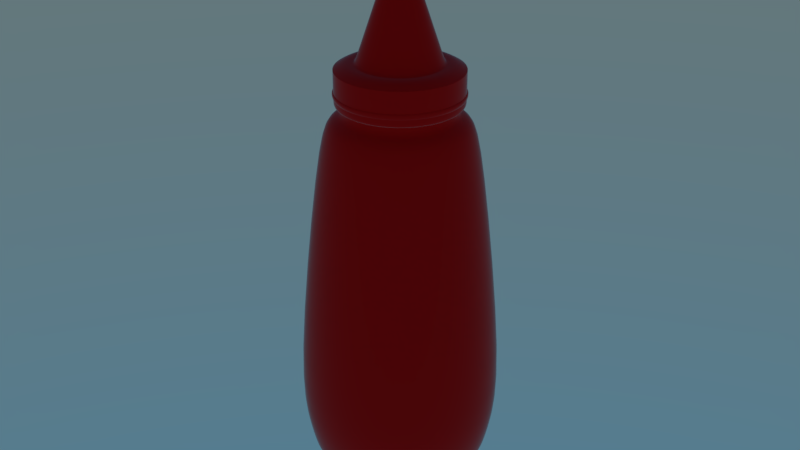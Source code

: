 # Source: ketchup.blend  (saved by Blender 2.92.15; exported with 4.5.12 LTS)
import bpy
from mathutils import Matrix  # noqa: F401  (used for matrix-valued properties, if any)

bpy.ops.wm.read_factory_settings(use_empty=True)
scene = bpy.context.scene
scene.name = 'Scene'

# ---- collections
col_collection_1 = bpy.data.collections.new('Collection 1'); scene.collection.children.link(col_collection_1)

# ---- materials (node trees are filled in below, after node groups)
mat_ketchup_bottle = bpy.data.materials.new('Ketchup Bottle')
mat_ketchup_bottle.alpha_threshold = 0.0
mat_ketchup_bottle.roughness = 0.5

# ---- node groups
ng_simple_dielectric = bpy.data.node_groups.new('Simple Dielectric', 'ShaderNodeTree')
_s = ng_simple_dielectric.interface.new_socket(name='Shader', in_out='OUTPUT', socket_type='NodeSocketShader')
_s = ng_simple_dielectric.interface.new_socket(name='Color', in_out='INPUT', socket_type='NodeSocketColor')
_s.default_value = (0.8, 0.8, 0.8, 1.0)
_s = ng_simple_dielectric.interface.new_socket(name='Roughness', in_out='INPUT', socket_type='NodeSocketFloat')
_s.subtype = 'FACTOR'
_s.default_value = 0.2
_s.min_value = 0.0
_s.max_value = 1.0
_s = ng_simple_dielectric.interface.new_socket(name='Fresnel', in_out='INPUT', socket_type='NodeSocketFloat')
_s.default_value = 1.45
_s.min_value = 1.0
_s.max_value = 5.0
_s = ng_simple_dielectric.interface.new_socket(name='Normal', in_out='INPUT', socket_type='NodeSocketVector')
_s.min_value = 0.0
_s.max_value = -1.0
_s.hide_value = True
_N = ng_simple_dielectric.nodes; _L = ng_simple_dielectric.links
n0 = _N.new('ShaderNodeBsdfAnisotropic'); n0.name = 'Glossy BSDF'; n0.location = (-141, 20)
n0.distribution = 'GGX'
n1 = _N.new('ShaderNodeMixShader'); n1.name = 'Mix Shader'; n1.location = (147, -65)
n2 = _N.new('NodeGroupOutput'); n2.name = 'Group Output'; n2.location = (347, 0)
n3 = _N.new('ShaderNodeBsdfDiffuse'); n3.name = 'Diffuse BSDF'; n3.location = (-135, -138)
n4 = _N.new('ShaderNodeFresnel'); n4.name = 'Fresnel'; n4.location = (-147, 138)
n5 = _N.new('NodeGroupInput'); n5.name = 'Group Input'; n5.location = (-464, 8)
n6 = _N.new('ShaderNodeMath'); n6.name = 'Math'; n6.location = (-302, 14)
n6.operation = 'POWER'
_L.new(n3.outputs[0], n1.inputs[1])
_L.new(n4.outputs[0], n1.inputs[0])
_L.new(n5.outputs[1], n3.inputs[1])
_L.new(n5.outputs[0], n3.inputs[0])
_L.new(n5.outputs[2], n4.inputs[0])
_L.new(n5.outputs[3], n3.inputs[2])
_L.new(n5.outputs[3], n4.inputs[1])
_L.new(n5.outputs[3], n0.inputs[4])
_L.new(n1.outputs[0], n2.inputs[0])
_L.new(n0.outputs[0], n1.inputs[2])
_L.new(n5.outputs[1], n6.inputs[0])
_L.new(n6.outputs[0], n0.inputs[1])
n2.is_active_output = True

# ---- material node trees
mat_ketchup_bottle.use_nodes = True; mat_ketchup_bottle.node_tree.nodes.clear()
_N = mat_ketchup_bottle.node_tree.nodes; _L = mat_ketchup_bottle.node_tree.links
n0 = _N.new('ShaderNodeGroup'); n0.name = 'Group'; n0.location = (-184, 446)
n0.node_tree = ng_simple_dielectric
n0.inputs[0].default_value = (0.8, 0.0, 0.0, 1.0)
n0.inputs[1].default_value = 0.6751
n0.inputs[2].default_value = 1.35
n0.inputs[3].default_value = (0.0, 0.0, 0.0)
n1 = _N.new('ShaderNodeOutputMaterial'); n1.name = 'Material Output'; n1.location = (211, 366)
_L.new(n0.outputs[0], n1.inputs[0])
n1.is_active_output = True

# ---- world
world_world = bpy.data.worlds.new('World'); scene.world = world_world
world_world.use_nodes = True; world_world.node_tree.nodes.clear()
_N = world_world.node_tree.nodes; _L = world_world.node_tree.links
n0 = _N.new('ShaderNodeOutputWorld'); n0.name = 'World Output'; n0.location = (300, 300)
n1 = _N.new('ShaderNodeBackground'); n1.name = 'Background'; n1.location = (10, 300)
n2 = _N.new('ShaderNodeTexSky'); n2.name = 'Sky Texture'; n2.location = (-190, 300)
n2.sky_type = 'HOSEK_WILKIE'
n2.sun_elevation = 1.571
_L.new(n1.outputs[0], n0.inputs[0])
_L.new(n2.outputs[0], n1.inputs[0])
n0.is_active_output = True
world_world.color = (0.05088, 0.05088, 0.05088)
world_world.use_sun_shadow = False
world_world.sun_shadow_jitter_overblur = 0.0
world_world.cycles.sampling_method = 'MANUAL'

# ---- meshes
me_cylinder_005 = bpy.data.meshes.new('Cylinder.005')
me_cylinder_005.from_pydata([(-1.02e-07, 1.0, -0.8578), (-1.02e-07, 1.0, -0.3168), (0.1951, 0.9808, -0.8578), (0.1951, 0.9808, -0.3168), (0.3827, 0.9239, -0.8578), (0.3827, 0.9239, -0.3168), (0.5556, 0.8315, -0.8578), (0.5556, 0.8315, -0.3168), (0.7071, 0.7071, -0.8578), (0.7071, 0.7071, -0.3168), (0.8315, 0.5556, -0.8578), (0.8315, 0.5556, -0.3168), (0.9239, 0.3827, -0.8578), (0.9239, 0.3827, -0.3168), (0.9808, 0.1951, -0.8578), (0.9808, 0.1951, -0.3168), (1.0, -2.261e-07, -0.8578), (1.0, -2.261e-07, -0.3168), (0.9808, -0.1951, -0.8578), (0.9808, -0.1951, -0.3168), (0.9239, -0.3827, -0.8578), (0.9239, -0.3827, -0.3168), (0.8315, -0.5556, -0.8578), (0.8315, -0.5556, -0.3168), (0.7071, -0.7071, -0.8578), (0.7071, -0.7071, -0.3168), (0.5556, -0.8315, -0.8578), (0.5556, -0.8315, -0.3168), (0.3827, -0.9239, -0.8578), (0.3827, -0.9239, -0.3168), (0.1951, -0.9808, -0.8578), (0.1951, -0.9808, -0.3168), (-4.278e-07, -1.0, -0.8578), (-4.278e-07, -1.0, -0.3168), (-0.1951, -0.9808, -0.8578), (-0.1951, -0.9808, -0.3168), (-0.3827, -0.9239, -0.8578), (-0.3827, -0.9239, -0.3168), (-0.5556, -0.8315, -0.8578), (-0.5556, -0.8315, -0.3168), (-0.7071, -0.7071, -0.8578), (-0.7071, -0.7071, -0.3168), (-0.8315, -0.5556, -0.8578), (-0.8315, -0.5556, -0.3168), (-0.9239, -0.3827, -0.8578), (-0.9239, -0.3827, -0.3168), (-0.9808, -0.1951, -0.8578), (-0.9808, -0.1951, -0.3168), (-1.0, 6.64e-07, -0.8578), (-1.0, 6.64e-07, -0.3168), (-0.9808, 0.1951, -0.8578), (-0.9808, 0.1951, -0.3168), (-0.9239, 0.3827, -0.8578), (-0.9239, 0.3827, -0.3168), (-0.8315, 0.5556, -0.8578), (-0.8315, 0.5556, -0.3168), (-0.7071, 0.7071, -0.8578), (-0.7071, 0.7071, -0.3168), (-0.5556, 0.8315, -0.8578), (-0.5556, 0.8315, -0.3168), (-0.3827, 0.9239, -0.8578), (-0.3827, 0.9239, -0.3168), (-0.1951, 0.9808, -0.8578), (-0.1951, 0.9808, -0.3168), (0.1951, 0.9808, -0.3168), (-1.02e-07, 1.0, -0.3168), (0.3827, 0.9239, -0.3168), (0.5556, 0.8315, -0.3168), (0.7071, 0.7071, -0.3168), (0.8315, 0.5556, -0.3168), (0.9239, 0.3827, -0.3168), (0.9808, 0.1951, -0.3168), (1.0, -2.261e-07, -0.3168), (0.9808, -0.1951, -0.3168), (0.9239, -0.3827, -0.3168), (0.8315, -0.5556, -0.3168), (0.7071, -0.7071, -0.3168), (0.5556, -0.8315, -0.3168), (0.3827, -0.9239, -0.3168), (0.1951, -0.9808, -0.3168), (-4.278e-07, -1.0, -0.3168), (-0.1951, -0.9808, -0.3168), (-0.3827, -0.9239, -0.3168), (-0.5556, -0.8315, -0.3168), (-0.7071, -0.7071, -0.3168), (-0.8315, -0.5556, -0.3168), (-0.9239, -0.3827, -0.3168), (-0.9808, -0.1951, -0.3168), (-1.0, 6.64e-07, -0.3168), (-0.9808, 0.1951, -0.3168), (-0.9239, 0.3827, -0.3168), (-0.8315, 0.5556, -0.3168), (-0.7071, 0.7071, -0.3168), (-0.5556, 0.8315, -0.3168), (-0.3827, 0.9239, -0.3168), (-0.1951, 0.9808, -0.3168), (0.1643, 0.8261, -0.2275), (-8.325e-08, 0.8423, -0.2275), (0.3223, 0.7782, -0.2275), (0.468, 0.7003, -0.2275), (0.5956, 0.5956, -0.2275), (0.7003, 0.468, -0.2275), (0.7782, 0.3223, -0.2275), (0.8261, 0.1643, -0.2275), (0.8423, -1.931e-07, -0.2275), (0.8261, -0.1643, -0.2275), (0.7782, -0.3223, -0.2275), (0.7003, -0.468, -0.2275), (0.5956, -0.5956, -0.2275), (0.468, -0.7003, -0.2275), (0.3223, -0.7782, -0.2275), (0.1643, -0.8261, -0.2275), (-3.577e-07, -0.8423, -0.2275), (-0.1643, -0.8261, -0.2275), (-0.3223, -0.7782, -0.2275), (-0.468, -0.7003, -0.2275), (-0.5956, -0.5956, -0.2275), (-0.7003, -0.468, -0.2275), (-0.7782, -0.3223, -0.2275), (-0.8261, -0.1643, -0.2275), (-0.8423, 5.567e-07, -0.2275), (-0.8261, 0.1643, -0.2275), (-0.7782, 0.3223, -0.2275), (-0.7003, 0.468, -0.2275), (-0.5956, 0.5956, -0.2275), (-0.468, 0.7003, -0.2275), (-0.3223, 0.7782, -0.2275), (-0.1643, 0.8261, -0.2275), (0.131, 0.6586, -0.2275), (-6.005e-08, 0.6715, -0.2275), (0.257, 0.6204, -0.2275), (0.3731, 0.5583, -0.2275), (0.4748, 0.4748, -0.2275), (0.5583, 0.3731, -0.2275), (0.6204, 0.257, -0.2275), (0.6586, 0.131, -0.2275), (0.6715, -1.531e-07, -0.2275), (0.6586, -0.131, -0.2275), (0.6204, -0.257, -0.2275), (0.5583, -0.3731, -0.2275), (0.4748, -0.4748, -0.2275), (0.3731, -0.5583, -0.2275), (0.257, -0.6204, -0.2275), (0.131, -0.6586, -0.2275), (-2.789e-07, -0.6715, -0.2275), (-0.131, -0.6586, -0.2275), (-0.257, -0.6204, -0.2275), (-0.3731, -0.5583, -0.2275), (-0.4748, -0.4748, -0.2275), (-0.5583, -0.3731, -0.2275), (-0.6204, -0.257, -0.2275), (-0.6586, -0.131, -0.2275), (-0.6715, 4.446e-07, -0.2275), (-0.6586, 0.131, -0.2275), (-0.6204, 0.257, -0.2275), (-0.5583, 0.3731, -0.2275), (-0.4748, 0.4748, -0.2275), (-0.3731, 0.5583, -0.2275), (-0.257, 0.6204, -0.2275), (-0.131, 0.6586, -0.2275), (0.0371, 0.1865, 1.202), (-4.929e-09, 0.1901, 1.202), (0.07277, 0.1757, 1.202), (0.1056, 0.1581, 1.202), (0.1345, 0.1345, 1.202), (0.1581, 0.1056, 1.202), (0.1757, 0.07277, 1.202), (0.1865, 0.0371, 1.202), (0.1901, -3.519e-08, 1.202), (0.1865, -0.0371, 1.202), (0.1757, -0.07277, 1.202), (0.1581, -0.1056, 1.202), (0.1345, -0.1345, 1.202), (0.1056, -0.1581, 1.202), (0.07277, -0.1757, 1.202), (0.0371, -0.1865, 1.202), (-6.689e-08, -0.1901, 1.202), (-0.0371, -0.1865, 1.202), (-0.07277, -0.1757, 1.202), (-0.1056, -0.1581, 1.202), (-0.1345, -0.1345, 1.202), (-0.1581, -0.1056, 1.202), (-0.1757, -0.07277, 1.202), (-0.1865, -0.0371, 1.202), (-0.1901, 1.341e-07, 1.202), (-0.1865, 0.0371, 1.202), (-0.1757, 0.07277, 1.202), (-0.1581, 0.1056, 1.202), (-0.1345, 0.1345, 1.202), (-0.1056, 0.1581, 1.202), (-0.07277, 0.1757, 1.202), (-0.0371, 0.1865, 1.202), (0.01088, 0.05468, 1.296), (2.005e-10, 0.05575, 1.296), (0.02133, 0.05151, 1.296), (0.03097, 0.04635, 1.296), (0.03942, 0.03942, 1.296), (0.04635, 0.03097, 1.296), (0.05151, 0.02133, 1.296), (0.05468, 0.01088, 1.296), (0.05575, -1.021e-08, 1.296), (0.05468, -0.01088, 1.296), (0.05151, -0.02133, 1.296), (0.04635, -0.03097, 1.296), (0.03942, -0.03942, 1.296), (0.03097, -0.04635, 1.296), (0.02133, -0.05151, 1.296), (0.01088, -0.05468, 1.296), (-1.797e-08, -0.05575, 1.296), (-0.01088, -0.05468, 1.296), (-0.02133, -0.05151, 1.296), (-0.03097, -0.04635, 1.296), (-0.03942, -0.03942, 1.296), (-0.04635, -0.03097, 1.296), (-0.05151, -0.02133, 1.296), (-0.05468, -0.01088, 1.296), (-0.05575, 3.941e-08, 1.296), (-0.05468, 0.01088, 1.296), (-0.05151, 0.02133, 1.296), (-0.04635, 0.03097, 1.296), (-0.03942, 0.03942, 1.296), (-0.03097, 0.04635, 1.296), (-0.02133, 0.05151, 1.296), (-0.01088, 0.05468, 1.296), (-8.571e-08, 0.863, -0.9199), (0.1684, 0.8464, -0.9199), (0.3302, 0.7973, -0.9199), (0.4794, 0.7175, -0.9199), (0.6102, 0.6102, -0.9199), (0.7175, 0.4794, -0.9199), (0.7973, 0.3302, -0.9199), (0.8464, 0.1684, -0.9199), (0.863, -1.974e-07, -0.9199), (0.8464, -0.1684, -0.9199), (0.7973, -0.3302, -0.9199), (0.7175, -0.4794, -0.9199), (0.6102, -0.6102, -0.9199), (0.4794, -0.7175, -0.9199), (0.3302, -0.7973, -0.9199), (0.1684, -0.8464, -0.9199), (-3.669e-07, -0.863, -0.9199), (-0.1684, -0.8464, -0.9199), (-0.3302, -0.7973, -0.9199), (-0.4794, -0.7175, -0.9199), (-0.6102, -0.6102, -0.9199), (-0.7175, -0.4794, -0.9199), (-0.7973, -0.3302, -0.9199), (-0.8464, -0.1684, -0.9199), (-0.863, 5.707e-07, -0.9199), (-0.8464, 0.1684, -0.9199), (-0.7973, 0.3302, -0.9199), (-0.7175, 0.4794, -0.9199), (-0.6102, 0.6102, -0.9199), (-0.4794, 0.7175, -0.9199), (-0.3302, 0.7973, -0.9199), (-0.1684, 0.8464, -0.9199), (-1.02e-07, 1.0, -0.8063), (0.1951, 0.9808, -0.8063), (0.3827, 0.9239, -0.8063), (0.5556, 0.8315, -0.8063), (0.7071, 0.7071, -0.8063), (0.8315, 0.5556, -0.8063), (0.9239, 0.3827, -0.8063), (0.9808, 0.1951, -0.8063), (1.0, -2.261e-07, -0.8063), (0.9808, -0.1951, -0.8063), (0.9239, -0.3827, -0.8063), (0.8315, -0.5556, -0.8063), (0.7071, -0.7071, -0.8063), (0.5556, -0.8315, -0.8063), (0.3827, -0.9239, -0.8063), (0.1951, -0.9808, -0.8063), (-4.278e-07, -1.0, -0.8063), (-0.1951, -0.9808, -0.8063), (-0.3827, -0.9239, -0.8063), (-0.5556, -0.8315, -0.8063), (-0.7071, -0.7071, -0.8063), (-0.8315, -0.5556, -0.8063), (-0.9239, -0.3827, -0.8063), (-0.9808, -0.1951, -0.8063), (-1.0, 6.64e-07, -0.8063), (-0.9808, 0.1951, -0.8063), (-0.9239, 0.3827, -0.8063), (-0.8315, 0.5556, -0.8063), (-0.7071, 0.7071, -0.8063), (-0.5556, 0.8315, -0.8063), (-0.3827, 0.9239, -0.8063), (-0.1951, 0.9808, -0.8063), (-1.02e-07, 1.0, -0.3297), (0.1951, 0.9808, -0.3297), (0.3827, 0.9239, -0.3297), (0.5556, 0.8315, -0.3297), (0.7071, 0.7071, -0.3297), (0.8315, 0.5556, -0.3297), (0.9239, 0.3827, -0.3297), (0.9808, 0.1951, -0.3297), (1.0, -2.261e-07, -0.3297), (0.9808, -0.1951, -0.3297), (0.9239, -0.3827, -0.3297), (0.8315, -0.5556, -0.3297), (0.7071, -0.7071, -0.3297), (0.5556, -0.8315, -0.3297), (0.3827, -0.9239, -0.3297), (0.1951, -0.9808, -0.3297), (-4.278e-07, -1.0, -0.3297), (-0.1951, -0.9808, -0.3297), (-0.3827, -0.9239, -0.3297), (-0.5556, -0.8315, -0.3297), (-0.7071, -0.7071, -0.3297), (-0.8315, -0.5556, -0.3297), (-0.9239, -0.3827, -0.3297), (-0.9808, -0.1951, -0.3297), (-1.0, 6.64e-07, -0.3297), (-0.9808, 0.1951, -0.3297), (-0.9239, 0.3827, -0.3297), (-0.8315, 0.5556, -0.3297), (-0.7071, 0.7071, -0.3297), (-0.5556, 0.8315, -0.3297), (-0.3827, 0.9239, -0.3297), (-0.1951, 0.9808, -0.3297), (0.1101, 0.1648, 1.178), (0.1402, 0.1402, 1.178), (-0.07586, 0.1831, 1.178), (-0.03867, 0.1944, 1.178), (-0.03867, -0.1944, 1.178), (-0.07586, -0.1831, 1.178), (0.1648, 0.1101, 1.178), (-5.855e-09, 0.1982, 1.178), (-0.1101, -0.1648, 1.178), (0.1831, 0.07586, 1.178), (-0.1402, -0.1402, 1.178), (0.1944, 0.03867, 1.178), (-0.1648, -0.1101, 1.178), (0.1982, -3.718e-08, 1.178), (-0.1831, -0.07586, 1.178), (0.1944, -0.03867, 1.178), (-0.1944, -0.03867, 1.178), (0.1831, -0.07586, 1.178), (-0.1982, 1.393e-07, 1.178), (0.1648, -0.1101, 1.178), (-0.1944, 0.03867, 1.178), (0.1402, -0.1402, 1.178), (-0.1831, 0.07586, 1.178), (0.1101, -0.1648, 1.178), (-0.1648, 0.1101, 1.178), (0.07586, -0.1831, 1.178), (0.03867, 0.1944, 1.178), (-0.1402, 0.1402, 1.178), (0.03867, -0.1944, 1.178), (0.07586, 0.1831, 1.178), (-0.1101, 0.1648, 1.178), (-7.045e-08, -0.1982, 1.178), (0.4724, 0.4724, -0.2173), (-0.1303, 0.6552, -0.2173), (-0.2557, -0.6172, -0.2173), (0.5555, 0.3712, -0.2173), (-5.965e-08, 0.6681, -0.2173), (-0.3712, -0.5555, -0.2173), (0.6172, 0.2557, -0.2173), (-0.4724, -0.4724, -0.2173), (0.6552, 0.1303, -0.2173), (-0.5555, -0.3712, -0.2173), (0.6681, -1.523e-07, -0.2173), (-0.6172, -0.2557, -0.2173), (0.6552, -0.1303, -0.2173), (-0.6552, -0.1303, -0.2173), (0.6172, -0.2557, -0.2173), (-0.6681, 4.424e-07, -0.2173), (0.5555, -0.3712, -0.2173), (-0.6552, 0.1303, -0.2173), (0.4724, -0.4724, -0.2173), (-0.6172, 0.2557, -0.2173), (0.3712, -0.5555, -0.2173), (-0.5555, 0.3712, -0.2173), (0.2557, -0.6172, -0.2173), (0.1303, 0.6552, -0.2173), (-0.4724, 0.4724, -0.2173), (0.1303, -0.6552, -0.2173), (0.2557, 0.6172, -0.2173), (-0.3712, 0.5555, -0.2173), (-2.773e-07, -0.6681, -0.2173), (0.3712, 0.5555, -0.2173), (-0.2557, 0.6172, -0.2173), (-0.1303, -0.6552, -0.2173)], [], [(288, 1, 3, 289), (289, 3, 5, 290), (290, 5, 7, 291), (291, 7, 9, 292), (292, 9, 11, 293), (293, 11, 13, 294), (294, 13, 15, 295), (295, 15, 17, 296), (296, 17, 19, 297), (297, 19, 21, 298), (298, 21, 23, 299), (299, 23, 25, 300), (300, 25, 27, 301), (301, 27, 29, 302), (302, 29, 31, 303), (303, 31, 33, 304), (304, 33, 35, 305), (305, 35, 37, 306), (306, 37, 39, 307), (307, 39, 41, 308), (308, 41, 43, 309), (309, 43, 45, 310), (310, 45, 47, 311), (311, 47, 49, 312), (312, 49, 51, 313), (313, 51, 53, 314), (314, 53, 55, 315), (315, 55, 57, 316), (316, 57, 59, 317), (317, 59, 61, 318), (19, 17, 72, 73), (318, 61, 63, 319), (319, 63, 1, 288), (8, 10, 229, 228), (89, 88, 120, 121), (37, 35, 81, 82), (55, 53, 90, 91), (11, 9, 68, 69), (29, 27, 77, 78), (47, 45, 86, 87), (3, 1, 65, 64), (1, 63, 95, 65), (21, 19, 73, 74), (39, 37, 82, 83), (57, 55, 91, 92), (13, 11, 69, 70), (31, 29, 78, 79), (49, 47, 87, 88), (5, 3, 64, 66), (23, 21, 74, 75), (41, 39, 83, 84), (59, 57, 92, 93), (15, 13, 70, 71), (33, 31, 79, 80), (51, 49, 88, 89), (7, 5, 66, 67), (25, 23, 75, 76), (43, 41, 84, 85), (61, 59, 93, 94), (17, 15, 71, 72), (35, 33, 80, 81), (53, 51, 89, 90), (9, 7, 67, 68), (27, 25, 76, 77), (45, 43, 85, 86), (63, 61, 94, 95), (96, 97, 129, 128), (76, 75, 107, 108), (90, 89, 121, 122), (77, 76, 108, 109), (91, 90, 122, 123), (78, 77, 109, 110), (64, 65, 97, 96), (92, 91, 123, 124), (79, 78, 110, 111), (66, 64, 96, 98), (93, 92, 124, 125), (80, 79, 111, 112), (67, 66, 98, 99), (94, 93, 125, 126), (81, 80, 112, 113), (68, 67, 99, 100), (95, 94, 126, 127), (82, 81, 113, 114), (69, 68, 100, 101), (65, 95, 127, 97), (83, 82, 114, 115), (70, 69, 101, 102), (84, 83, 115, 116), (71, 70, 102, 103), (85, 84, 116, 117), (72, 71, 103, 104), (86, 85, 117, 118), (73, 72, 104, 105), (87, 86, 118, 119), (74, 73, 105, 106), (88, 87, 119, 120), (75, 74, 106, 107), (321, 320, 163, 164), (124, 123, 155, 156), (111, 110, 142, 143), (98, 96, 128, 130), (125, 124, 156, 157), (112, 111, 143, 144), (99, 98, 130, 131), (126, 125, 157, 158), (113, 112, 144, 145), (100, 99, 131, 132), (127, 126, 158, 159), (114, 113, 145, 146), (101, 100, 132, 133), (97, 127, 159, 129), (115, 114, 146, 147), (102, 101, 133, 134), (116, 115, 147, 148), (103, 102, 134, 135), (117, 116, 148, 149), (104, 103, 135, 136), (118, 117, 149, 150), (105, 104, 136, 137), (119, 118, 150, 151), (106, 105, 137, 138), (120, 119, 151, 152), (107, 106, 138, 139), (121, 120, 152, 153), (108, 107, 139, 140), (122, 121, 153, 154), (109, 108, 140, 141), (123, 122, 154, 155), (110, 109, 141, 142), (167, 166, 198, 199), (323, 322, 190, 191), (325, 324, 177, 178), (326, 321, 164, 165), (327, 323, 191, 161), (328, 325, 178, 179), (329, 326, 165, 166), (330, 328, 179, 180), (331, 329, 166, 167), (332, 330, 180, 181), (333, 331, 167, 168), (334, 332, 181, 182), (335, 333, 168, 169), (336, 334, 182, 183), (337, 335, 169, 170), (338, 336, 183, 184), (339, 337, 170, 171), (340, 338, 184, 185), (341, 339, 171, 172), (342, 340, 185, 186), (343, 341, 172, 173), (344, 342, 186, 187), (345, 343, 173, 174), (346, 327, 161, 160), (347, 344, 187, 188), (348, 345, 174, 175), (349, 346, 160, 162), (350, 347, 188, 189), (351, 348, 175, 176), (320, 349, 162, 163), (322, 350, 189, 190), (324, 351, 176, 177), (181, 180, 212, 213), (168, 167, 199, 200), (182, 181, 213, 214), (169, 168, 200, 201), (183, 182, 214, 215), (170, 169, 201, 202), (184, 183, 215, 216), (171, 170, 202, 203), (185, 184, 216, 217), (172, 171, 203, 204), (186, 185, 217, 218), (173, 172, 204, 205), (187, 186, 218, 219), (174, 173, 205, 206), (160, 161, 193, 192), (188, 187, 219, 220), (175, 174, 206, 207), (162, 160, 192, 194), (189, 188, 220, 221), (176, 175, 207, 208), (163, 162, 194, 195), (190, 189, 221, 222), (177, 176, 208, 209), (164, 163, 195, 196), (191, 190, 222, 223), (178, 177, 209, 210), (165, 164, 196, 197), (161, 191, 223, 193), (179, 178, 210, 211), (166, 165, 197, 198), (180, 179, 211, 212), (224, 225, 226, 227, 228, 229, 230, 231, 232, 233, 234, 235, 236, 237, 238, 239, 240, 241, 242, 243, 244, 245, 246, 247, 248, 249, 250, 251, 252, 253, 254, 255), (26, 28, 238, 237), (44, 46, 247, 246), (0, 2, 225, 224), (62, 0, 224, 255), (18, 20, 234, 233), (36, 38, 243, 242), (54, 56, 252, 251), (10, 12, 230, 229), (28, 30, 239, 238), (46, 48, 248, 247), (2, 4, 226, 225), (20, 22, 235, 234), (38, 40, 244, 243), (56, 58, 253, 252), (12, 14, 231, 230), (30, 32, 240, 239), (48, 50, 249, 248), (4, 6, 227, 226), (22, 24, 236, 235), (40, 42, 245, 244), (58, 60, 254, 253), (14, 16, 232, 231), (32, 34, 241, 240), (50, 52, 250, 249), (6, 8, 228, 227), (24, 26, 237, 236), (42, 44, 246, 245), (60, 62, 255, 254), (16, 18, 233, 232), (34, 36, 242, 241), (52, 54, 251, 250), (62, 287, 256, 0), (60, 286, 287, 62), (58, 285, 286, 60), (56, 284, 285, 58), (54, 283, 284, 56), (52, 282, 283, 54), (50, 281, 282, 52), (48, 280, 281, 50), (46, 279, 280, 48), (44, 278, 279, 46), (42, 277, 278, 44), (40, 276, 277, 42), (38, 275, 276, 40), (36, 274, 275, 38), (34, 273, 274, 36), (32, 272, 273, 34), (30, 271, 272, 32), (28, 270, 271, 30), (26, 269, 270, 28), (24, 268, 269, 26), (22, 267, 268, 24), (20, 266, 267, 22), (18, 265, 266, 20), (16, 264, 265, 18), (14, 263, 264, 16), (12, 262, 263, 14), (10, 261, 262, 12), (8, 260, 261, 10), (6, 259, 260, 8), (4, 258, 259, 6), (2, 257, 258, 4), (0, 256, 257, 2), (287, 319, 288, 256), (286, 318, 319, 287), (285, 317, 318, 286), (284, 316, 317, 285), (283, 315, 316, 284), (282, 314, 315, 283), (281, 313, 314, 282), (280, 312, 313, 281), (279, 311, 312, 280), (278, 310, 311, 279), (277, 309, 310, 278), (276, 308, 309, 277), (275, 307, 308, 276), (274, 306, 307, 275), (273, 305, 306, 274), (272, 304, 305, 273), (271, 303, 304, 272), (270, 302, 303, 271), (269, 301, 302, 270), (268, 300, 301, 269), (267, 299, 300, 268), (266, 298, 299, 267), (265, 297, 298, 266), (264, 296, 297, 265), (263, 295, 296, 264), (262, 294, 295, 263), (261, 293, 294, 262), (260, 292, 293, 261), (259, 291, 292, 260), (258, 290, 291, 259), (257, 289, 290, 258), (256, 288, 289, 257), (383, 380, 351, 324), (382, 379, 350, 322), (381, 378, 349, 320), (380, 377, 348, 351), (379, 376, 347, 350), (378, 375, 346, 349), (377, 374, 345, 348), (376, 373, 344, 347), (375, 356, 327, 346), (374, 372, 343, 345), (373, 371, 342, 344), (372, 370, 341, 343), (371, 369, 340, 342), (370, 368, 339, 341), (369, 367, 338, 340), (368, 366, 337, 339), (367, 365, 336, 338), (366, 364, 335, 337), (365, 363, 334, 336), (364, 362, 333, 335), (363, 361, 332, 334), (362, 360, 331, 333), (361, 359, 330, 332), (360, 358, 329, 331), (359, 357, 328, 330), (358, 355, 326, 329), (357, 354, 325, 328), (356, 353, 323, 327), (355, 352, 321, 326), (354, 383, 324, 325), (353, 382, 322, 323), (352, 381, 320, 321), (132, 131, 381, 352), (159, 158, 382, 353), (146, 145, 383, 354), (133, 132, 352, 355), (129, 159, 353, 356), (147, 146, 354, 357), (134, 133, 355, 358), (148, 147, 357, 359), (135, 134, 358, 360), (149, 148, 359, 361), (136, 135, 360, 362), (150, 149, 361, 363), (137, 136, 362, 364), (151, 150, 363, 365), (138, 137, 364, 366), (152, 151, 365, 367), (139, 138, 366, 368), (153, 152, 367, 369), (140, 139, 368, 370), (154, 153, 369, 371), (141, 140, 370, 372), (155, 154, 371, 373), (142, 141, 372, 374), (128, 129, 356, 375), (156, 155, 373, 376), (143, 142, 374, 377), (130, 128, 375, 378), (157, 156, 376, 379), (144, 143, 377, 380), (131, 130, 378, 381), (158, 157, 379, 382), (145, 144, 380, 383)])
me_cylinder_005.polygons.foreach_set('use_smooth', [True] * 353)
me_cylinder_005.materials.append(mat_ketchup_bottle)
me_cylinder_005.use_remesh_preserve_volume = False
me_cylinder_005.use_remesh_preserve_attributes = False
me_cylinder_005.use_mirror_vertex_groups = False
me_cylinder_005.update()
me_cylinder_004 = bpy.data.meshes.new('Cylinder.004')
me_cylinder_004.from_pydata([(-9.594e-08, 0.9262, -1.165), (-9.299e-08, 0.9014, 0.835), (0.1807, 0.9084, -1.165), (0.1758, 0.8841, 0.835), (0.3544, 0.8557, -1.165), (0.3449, 0.8328, 0.835), (0.5146, 0.7701, -1.165), (0.5008, 0.7495, 0.835), (0.6549, 0.6549, -1.165), (0.6374, 0.6374, 0.835), (0.7701, 0.5146, -1.165), (0.7495, 0.5008, 0.835), (0.8557, 0.3544, -1.165), (0.8328, 0.3449, 0.835), (0.9084, 0.1807, -1.165), (0.8841, 0.1758, 0.835), (0.9262, -2.188e-07, -1.165), (0.9014, -2.136e-07, 0.835), (0.9084, -0.1807, -1.165), (0.8841, -0.1758, 0.835), (0.8557, -0.3544, -1.165), (0.8328, -0.3449, 0.835), (0.7701, -0.5146, -1.165), (0.7495, -0.5008, 0.835), (0.6549, -0.6549, -1.165), (0.6374, -0.6374, 0.835), (0.5146, -0.7701, -1.165), (0.5008, -0.7495, 0.835), (0.3544, -0.8557, -1.165), (0.3449, -0.8328, 0.835), (0.1807, -0.9084, -1.165), (0.1758, -0.8841, 0.835), (-3.977e-07, -0.9262, -1.165), (-3.867e-07, -0.9014, 0.835), (-0.1807, -0.9084, -1.165), (-0.1759, -0.8841, 0.835), (-0.3544, -0.8557, -1.165), (-0.3449, -0.8328, 0.835), (-0.5146, -0.7701, -1.165), (-0.5008, -0.7495, 0.835), (-0.6549, -0.6549, -1.165), (-0.6374, -0.6374, 0.835), (-0.7701, -0.5146, -1.165), (-0.7495, -0.5008, 0.835), (-0.8557, -0.3544, -1.165), (-0.8328, -0.3449, 0.835), (-0.9084, -0.1807, -1.165), (-0.8841, -0.1758, 0.835), (-0.9262, 6.056e-07, -1.165), (-0.9014, 5.887e-07, 0.835), (-0.9084, 0.1807, -1.165), (-0.8841, 0.1759, 0.835), (-0.8557, 0.3544, -1.165), (-0.8328, 0.3449, 0.835), (-0.7701, 0.5146, -1.165), (-0.7495, 0.5008, 0.835), (-0.6549, 0.6549, -1.165), (-0.6374, 0.6374, 0.835), (-0.5146, 0.7701, -1.165), (-0.5008, 0.7495, 0.835), (-0.3544, 0.8557, -1.165), (-0.3449, 0.8328, 0.835), (-0.1807, 0.9084, -1.165), (-0.1758, 0.8841, 0.835), (-1.427e-07, 1.32, 0.6897), (0.2575, 1.294, 0.6897), (0.505, 1.219, 0.6897), (0.7332, 1.097, 0.6897), (0.9331, 0.9331, 0.6897), (1.097, 0.7332, 0.6897), (1.219, 0.505, 0.6897), (1.294, 0.2575, 0.6897), (1.32, -3.012e-07, 0.6897), (1.294, -0.2575, 0.6897), (1.219, -0.505, 0.6897), (1.097, -0.7332, 0.6897), (0.9331, -0.9331, 0.6897), (0.7332, -1.097, 0.6897), (0.505, -1.219, 0.6897), (0.2575, -1.294, 0.6897), (-5.727e-07, -1.32, 0.6897), (-0.2575, -1.294, 0.6897), (-0.505, -1.219, 0.6897), (-0.7332, -1.097, 0.6897), (-0.9331, -0.9331, 0.6897), (-1.097, -0.7332, 0.6897), (-1.219, -0.505, 0.6897), (-1.294, -0.2575, 0.6897), (-1.32, 8.734e-07, 0.6897), (-1.294, 0.2575, 0.6897), (-1.219, 0.505, 0.6897), (-1.097, 0.7332, 0.6897), (-0.9331, 0.9331, 0.6897), (-0.7332, 1.097, 0.6897), (-0.505, 1.219, 0.6897), (-0.2575, 1.294, 0.6897), (0.3497, 1.758, -0.6624), (0.686, 1.656, -0.6624), (0.996, 1.491, -0.6624), (1.268, 1.268, -0.6624), (1.491, 0.996, -0.6624), (1.656, 0.686, -0.6624), (1.758, 0.3497, -0.6624), (1.793, -4.162e-07, -0.6624), (1.758, -0.3497, -0.6624), (1.656, -0.686, -0.6624), (1.491, -0.996, -0.6624), (1.268, -1.268, -0.6624), (0.996, -1.491, -0.6624), (0.686, -1.656, -0.6624), (0.3497, -1.758, -0.6624), (-7.783e-07, -1.793, -0.6624), (-0.3497, -1.758, -0.6624), (-0.6861, -1.656, -0.6624), (-0.996, -1.491, -0.6624), (-1.268, -1.268, -0.6624), (-1.491, -0.996, -0.6624), (-1.656, -0.686, -0.6624), (-1.758, -0.3497, -0.6624), (-1.793, 1.18e-06, -0.6624), (-1.758, 0.3497, -0.6624), (-1.656, 0.6861, -0.6624), (-1.491, 0.996, -0.6624), (-1.268, 1.268, -0.6624), (-0.996, 1.491, -0.6624), (-0.686, 1.656, -0.6624), (-0.3497, 1.758, -0.6624), (-1.942e-07, 1.793, -0.6624), (0.3136, 1.577, -0.9913), (0.6151, 1.485, -0.9913), (0.893, 1.337, -0.9913), (1.137, 1.137, -0.9913), (1.337, 0.893, -0.9913), (1.485, 0.6151, -0.9913), (1.577, 0.3136, -0.9913), (1.607, -3.817e-07, -0.9913), (1.577, -0.3136, -0.9913), (1.485, -0.6151, -0.9913), (1.337, -0.893, -0.9913), (1.137, -1.137, -0.9913), (0.893, -1.337, -0.9913), (0.6151, -1.485, -0.9913), (0.3136, -1.577, -0.9913), (-6.748e-07, -1.607, -0.9913), (-0.3136, -1.577, -0.9913), (-0.6151, -1.485, -0.9913), (-0.893, -1.337, -0.9913), (-1.137, -1.137, -0.9913), (-1.337, -0.893, -0.9913), (-1.485, -0.6151, -0.9913), (-1.577, -0.3136, -0.9913), (-1.607, 1.049e-06, -0.9913), (-1.577, 0.3136, -0.9913), (-1.485, 0.6151, -0.9913), (-1.337, 0.893, -0.9913), (-1.137, 1.137, -0.9913), (-0.893, 1.337, -0.9913), (-0.6151, 1.485, -0.9913), (-0.3136, 1.577, -0.9913), (-1.511e-07, 1.607, -0.9913), (0.2932, 1.474, -1.116), (0.5752, 1.389, -1.116), (0.835, 1.25, -1.116), (1.063, 1.063, -1.116), (1.25, 0.835, -1.116), (1.389, 0.5752, -1.116), (1.474, 0.2932, -1.116), (1.503, -3.454e-07, -1.116), (1.474, -0.2932, -1.116), (1.389, -0.5752, -1.116), (1.25, -0.835, -1.116), (1.063, -1.063, -1.116), (0.835, -1.25, -1.116), (0.5752, -1.389, -1.116), (0.2932, -1.474, -1.116), (-6.331e-07, -1.503, -1.116), (-0.2932, -1.474, -1.116), (-0.5752, -1.389, -1.116), (-0.835, -1.25, -1.116), (-1.063, -1.063, -1.116), (-1.25, -0.835, -1.116), (-1.389, -0.5752, -1.116), (-1.474, -0.2932, -1.116), (-1.503, 9.924e-07, -1.116), (-1.474, 0.2932, -1.116), (-1.389, 0.5752, -1.116), (-1.25, 0.835, -1.116), (-1.063, 1.063, -1.116), (-0.835, 1.25, -1.116), (-0.5752, 1.389, -1.116), (-0.2932, 1.474, -1.116), (-1.434e-07, 1.503, -1.116), (-1.21e-07, 1.137, 0.8269), (0.2218, 1.115, 0.8269), (0.4351, 1.05, 0.8269), (0.6317, 0.9454, 0.8269), (0.804, 0.804, 0.8269), (0.9454, 0.6317, 0.8269), (1.05, 0.4351, 0.8269), (1.115, 0.2218, 0.8269), (1.137, -2.63e-07, 0.8269), (1.115, -0.2218, 0.8269), (1.05, -0.4351, 0.8269), (0.9454, -0.6317, 0.8269), (0.804, -0.804, 0.8269), (0.6317, -0.9454, 0.8269), (0.4351, -1.05, 0.8269), (0.2218, -1.115, 0.8269), (-4.915e-07, -1.137, 0.8269), (-0.2218, -1.115, 0.8269), (-0.4351, -1.05, 0.8269), (-0.6317, -0.9454, 0.8269), (-0.804, -0.804, 0.8269), (-0.9454, -0.6317, 0.8269), (-1.05, -0.4351, 0.8269), (-1.115, -0.2218, 0.8269), (-1.137, 7.491e-07, 0.8269), (-1.115, 0.2218, 0.8269), (-1.05, 0.4351, 0.8269), (-0.9454, 0.6317, 0.8269), (-0.804, 0.804, 0.8269), (-0.6317, 0.9454, 0.8269), (-0.4351, 1.05, 0.8269), (-0.2218, 1.115, 0.8269), (0.1758, 0.8841, 0.9138), (-9.299e-08, 0.9014, 0.9138), (0.3449, 0.8328, 0.9138), (0.5008, 0.7495, 0.9138), (0.6374, 0.6374, 0.9138), (0.7495, 0.5008, 0.9138), (0.8328, 0.3449, 0.9138), (0.8841, 0.1758, 0.9138), (0.9014, -2.136e-07, 0.9138), (0.8841, -0.1758, 0.9138), (0.8328, -0.3449, 0.9138), (0.7495, -0.5008, 0.9138), (0.6374, -0.6374, 0.9138), (0.5008, -0.7495, 0.9138), (0.3449, -0.8328, 0.9138), (0.1758, -0.8841, 0.9138), (-3.867e-07, -0.9014, 0.9138), (-0.1759, -0.8841, 0.9138), (-0.3449, -0.8328, 0.9138), (-0.5008, -0.7495, 0.9138), (-0.6374, -0.6374, 0.9138), (-0.7495, -0.5008, 0.9138), (-0.8328, -0.3449, 0.9138), (-0.8841, -0.1758, 0.9138), (-0.9014, 5.887e-07, 0.9138), (-0.8841, 0.1759, 0.9138), (-0.8328, 0.3449, 0.9138), (-0.7495, 0.5008, 0.9138), (-0.6374, 0.6374, 0.9138), (-0.5008, 0.7495, 0.9138), (-0.3449, 0.8328, 0.9138), (-0.1758, 0.8841, 0.9138), (0.2084, 1.047, 0.9335), (-1.073e-07, 1.068, 0.9335), (0.4087, 0.9867, 0.9335), (0.5933, 0.888, 0.9335), (0.7552, 0.7552, 0.9335), (0.888, 0.5933, 0.9335), (0.9867, 0.4087, 0.9335), (1.047, 0.2084, 0.9335), (1.068, -2.52e-07, 0.9335), (1.047, -0.2084, 0.9335), (0.9867, -0.4087, 0.9335), (0.888, -0.5933, 0.9335), (0.7552, -0.7552, 0.9335), (0.5933, -0.888, 0.9335), (0.4087, -0.9867, 0.9335), (0.2084, -1.047, 0.9335), (-4.553e-07, -1.068, 0.9335), (-0.2084, -1.047, 0.9335), (-0.4087, -0.9867, 0.9335), (-0.5933, -0.888, 0.9335), (-0.7552, -0.7552, 0.9335), (-0.888, -0.5933, 0.9335), (-0.9867, -0.4087, 0.9335), (-1.047, -0.2084, 0.9335), (-1.068, 6.987e-07, 0.9335), (-1.047, 0.2084, 0.9335), (-0.9867, 0.4087, 0.9335), (-0.888, 0.5933, 0.9335), (-0.7552, 0.7552, 0.9335), (-0.5933, 0.888, 0.9335), (-0.4087, 0.9867, 0.9335), (-0.2084, 1.047, 0.9335), (0.2084, 1.047, 0.9679), (-1.073e-07, 1.068, 0.9679), (0.4087, 0.9867, 0.9679), (0.5933, 0.888, 0.9679), (0.7552, 0.7552, 0.9679), (0.888, 0.5933, 0.9679), (0.9867, 0.4087, 0.9679), (1.047, 0.2084, 0.9679), (1.068, -2.52e-07, 0.9679), (1.047, -0.2084, 0.9679), (0.9867, -0.4087, 0.9679), (0.888, -0.5933, 0.9679), (0.7552, -0.7552, 0.9679), (0.5933, -0.888, 0.9679), (0.4087, -0.9867, 0.9679), (0.2084, -1.047, 0.9679), (-4.553e-07, -1.068, 0.9679), (-0.2084, -1.047, 0.9679), (-0.4087, -0.9867, 0.9679), (-0.5933, -0.888, 0.9679), (-0.7552, -0.7552, 0.9679), (-0.888, -0.5933, 0.9679), (-0.9867, -0.4087, 0.9679), (-1.047, -0.2084, 0.9679), (-1.068, 6.987e-07, 0.9679), (-1.047, 0.2084, 0.9679), (-0.9867, 0.4087, 0.9679), (-0.888, 0.5933, 0.9679), (-0.7552, 0.7552, 0.9679), (-0.5933, 0.888, 0.9679), (-0.4087, 0.9867, 0.9679), (-0.2084, 1.047, 0.9679), (0.1982, 0.9966, 0.9679), (-1.014e-07, 1.016, 0.9679), (0.3889, 0.9388, 0.9679), (0.5645, 0.8449, 0.9679), (0.7185, 0.7185, 0.9679), (0.8449, 0.5645, 0.9679), (0.9388, 0.3889, 0.9679), (0.9966, 0.1982, 0.9679), (1.016, -2.401e-07, 0.9679), (0.9966, -0.1982, 0.9679), (0.9388, -0.3889, 0.9679), (0.8449, -0.5645, 0.9679), (0.7185, -0.7185, 0.9679), (0.5645, -0.8449, 0.9679), (0.3889, -0.9388, 0.9679), (0.1982, -0.9966, 0.9679), (-4.325e-07, -1.016, 0.9679), (-0.1982, -0.9966, 0.9679), (-0.3889, -0.9388, 0.9679), (-0.5645, -0.8449, 0.9679), (-0.7185, -0.7185, 0.9679), (-0.8449, -0.5645, 0.9679), (-0.9388, -0.3889, 0.9679), (-0.9966, -0.1982, 0.9679), (-1.016, 6.644e-07, 0.9679), (-0.9966, 0.1982, 0.9679), (-0.9388, 0.3889, 0.9679), (-0.8449, 0.5645, 0.9679), (-0.7185, 0.7185, 0.9679), (-0.5645, 0.8449, 0.9679), (-0.3889, 0.9388, 0.9679), (-0.1982, 0.9966, 0.9679), (-1.473e-07, 1.556, -1.052), (0.3036, 1.526, -1.052), (0.5955, 1.438, -1.052), (0.8646, 1.294, -1.052), (1.1, 1.1, -1.052), (1.294, 0.8646, -1.052), (1.438, 0.5955, -1.052), (1.526, 0.3036, -1.052), (1.556, -3.639e-07, -1.052), (1.526, -0.3036, -1.052), (1.438, -0.5955, -1.052), (1.294, -0.8646, -1.052), (1.1, -1.1, -1.052), (0.8646, -1.294, -1.052), (0.5955, -1.438, -1.052), (0.3036, -1.526, -1.052), (-6.544e-07, -1.556, -1.052), (-0.3036, -1.526, -1.052), (-0.5955, -1.438, -1.052), (-0.8646, -1.294, -1.052), (-1.1, -1.1, -1.052), (-1.294, -0.8646, -1.052), (-1.438, -0.5955, -1.052), (-1.526, -0.3036, -1.052), (-1.556, 1.021e-06, -1.052), (-1.526, 0.3036, -1.052), (-1.438, 0.5955, -1.052), (-1.294, 0.8646, -1.052), (-1.1, 1.1, -1.052), (-0.8646, 1.294, -1.052), (-0.5955, 1.438, -1.052), (-0.3036, 1.526, -1.052), (0.2291, 1.152, -1.148), (0.4493, 1.085, -1.148), (0.6523, 0.9762, -1.148), (0.8302, 0.8302, -1.148), (0.9762, 0.6523, -1.148), (1.085, 0.4493, -1.148), (1.152, 0.2291, -1.148), (1.174, -2.727e-07, -1.148), (1.152, -0.2291, -1.148), (1.085, -0.4493, -1.148), (0.9762, -0.6523, -1.148), (0.8302, -0.8302, -1.148), (0.6523, -0.9762, -1.148), (0.4493, -1.085, -1.148), (0.2291, -1.152, -1.148), (-5.007e-07, -1.174, -1.148), (-0.2291, -1.152, -1.148), (-0.4493, -1.085, -1.148), (-0.6523, -0.9762, -1.148), (-0.8302, -0.8302, -1.148), (-0.9762, -0.6523, -1.148), (-1.085, -0.4493, -1.148), (-1.152, -0.2291, -1.148), (-1.174, 7.723e-07, -1.148), (-1.152, 0.2291, -1.148), (-1.085, 0.4493, -1.148), (-0.9762, 0.6523, -1.148), (-0.8302, 0.8302, -1.148), (-0.6523, 0.9762, -1.148), (-0.4493, 1.085, -1.148), (-0.2291, 1.152, -1.148), (-1.181e-07, 1.174, -1.148)], [], [(192, 1, 3, 193), (193, 3, 5, 194), (194, 5, 7, 195), (195, 7, 9, 196), (196, 9, 11, 197), (197, 11, 13, 198), (198, 13, 15, 199), (199, 15, 17, 200), (200, 17, 19, 201), (201, 19, 21, 202), (202, 21, 23, 203), (203, 23, 25, 204), (204, 25, 27, 205), (205, 27, 29, 206), (206, 29, 31, 207), (207, 31, 33, 208), (208, 33, 35, 209), (209, 35, 37, 210), (210, 37, 39, 211), (211, 39, 41, 212), (212, 41, 43, 213), (213, 43, 45, 214), (214, 45, 47, 215), (215, 47, 49, 216), (216, 49, 51, 217), (217, 51, 53, 218), (218, 53, 55, 219), (219, 55, 57, 220), (220, 57, 59, 221), (221, 59, 61, 222), (19, 17, 232, 233), (222, 61, 63, 223), (223, 63, 1, 192), (0, 2, 4, 6, 8, 10, 12, 14, 16, 18, 20, 22, 24, 26, 28, 30, 32, 34, 36, 38, 40, 42, 44, 46, 48, 50, 52, 54, 56, 58, 60, 62), (126, 95, 64, 127), (125, 94, 95, 126), (124, 93, 94, 125), (123, 92, 93, 124), (122, 91, 92, 123), (121, 90, 91, 122), (120, 89, 90, 121), (119, 88, 89, 120), (118, 87, 88, 119), (117, 86, 87, 118), (116, 85, 86, 117), (115, 84, 85, 116), (114, 83, 84, 115), (113, 82, 83, 114), (112, 81, 82, 113), (111, 80, 81, 112), (110, 79, 80, 111), (109, 78, 79, 110), (108, 77, 78, 109), (107, 76, 77, 108), (106, 75, 76, 107), (105, 74, 75, 106), (104, 73, 74, 105), (103, 72, 73, 104), (102, 71, 72, 103), (101, 70, 71, 102), (100, 69, 70, 101), (99, 68, 69, 100), (98, 67, 68, 99), (97, 66, 67, 98), (96, 65, 66, 97), (127, 64, 65, 96), (159, 127, 96, 128), (128, 96, 97, 129), (129, 97, 98, 130), (130, 98, 99, 131), (131, 99, 100, 132), (132, 100, 101, 133), (133, 101, 102, 134), (134, 102, 103, 135), (135, 103, 104, 136), (136, 104, 105, 137), (137, 105, 106, 138), (138, 106, 107, 139), (139, 107, 108, 140), (140, 108, 109, 141), (141, 109, 110, 142), (142, 110, 111, 143), (143, 111, 112, 144), (144, 112, 113, 145), (145, 113, 114, 146), (146, 114, 115, 147), (147, 115, 116, 148), (148, 116, 117, 149), (149, 117, 118, 150), (150, 118, 119, 151), (151, 119, 120, 152), (152, 120, 121, 153), (153, 121, 122, 154), (154, 122, 123, 155), (155, 123, 124, 156), (156, 124, 125, 157), (157, 125, 126, 158), (158, 126, 127, 159), (383, 158, 159, 352), (382, 157, 158, 383), (381, 156, 157, 382), (380, 155, 156, 381), (379, 154, 155, 380), (378, 153, 154, 379), (377, 152, 153, 378), (376, 151, 152, 377), (375, 150, 151, 376), (374, 149, 150, 375), (373, 148, 149, 374), (372, 147, 148, 373), (371, 146, 147, 372), (370, 145, 146, 371), (369, 144, 145, 370), (368, 143, 144, 369), (367, 142, 143, 368), (366, 141, 142, 367), (365, 140, 141, 366), (364, 139, 140, 365), (363, 138, 139, 364), (362, 137, 138, 363), (361, 136, 137, 362), (360, 135, 136, 361), (359, 134, 135, 360), (358, 133, 134, 359), (357, 132, 133, 358), (356, 131, 132, 357), (355, 130, 131, 356), (354, 129, 130, 355), (353, 128, 129, 354), (352, 159, 128, 353), (415, 191, 160, 384), (384, 160, 161, 385), (385, 161, 162, 386), (386, 162, 163, 387), (387, 163, 164, 388), (388, 164, 165, 389), (389, 165, 166, 390), (390, 166, 167, 391), (391, 167, 168, 392), (392, 168, 169, 393), (393, 169, 170, 394), (394, 170, 171, 395), (395, 171, 172, 396), (396, 172, 173, 397), (397, 173, 174, 398), (398, 174, 175, 399), (399, 175, 176, 400), (400, 176, 177, 401), (401, 177, 178, 402), (402, 178, 179, 403), (403, 179, 180, 404), (404, 180, 181, 405), (405, 181, 182, 406), (406, 182, 183, 407), (407, 183, 184, 408), (408, 184, 185, 409), (409, 185, 186, 410), (410, 186, 187, 411), (411, 187, 188, 412), (412, 188, 189, 413), (413, 189, 190, 414), (414, 190, 191, 415), (95, 223, 192, 64), (94, 222, 223, 95), (93, 221, 222, 94), (92, 220, 221, 93), (91, 219, 220, 92), (90, 218, 219, 91), (89, 217, 218, 90), (88, 216, 217, 89), (87, 215, 216, 88), (86, 214, 215, 87), (85, 213, 214, 86), (84, 212, 213, 85), (83, 211, 212, 84), (82, 210, 211, 83), (81, 209, 210, 82), (80, 208, 209, 81), (79, 207, 208, 80), (78, 206, 207, 79), (77, 205, 206, 78), (76, 204, 205, 77), (75, 203, 204, 76), (74, 202, 203, 75), (73, 201, 202, 74), (72, 200, 201, 73), (71, 199, 200, 72), (70, 198, 199, 71), (69, 197, 198, 70), (68, 196, 197, 69), (67, 195, 196, 68), (66, 194, 195, 67), (65, 193, 194, 66), (64, 192, 193, 65), (237, 236, 268, 269), (37, 35, 241, 242), (55, 53, 250, 251), (11, 9, 228, 229), (29, 27, 237, 238), (47, 45, 246, 247), (3, 1, 225, 224), (1, 63, 255, 225), (21, 19, 233, 234), (39, 37, 242, 243), (57, 55, 251, 252), (13, 11, 229, 230), (31, 29, 238, 239), (49, 47, 247, 248), (5, 3, 224, 226), (23, 21, 234, 235), (41, 39, 243, 244), (59, 57, 252, 253), (15, 13, 230, 231), (33, 31, 239, 240), (51, 49, 248, 249), (7, 5, 226, 227), (25, 23, 235, 236), (43, 41, 244, 245), (61, 59, 253, 254), (17, 15, 231, 232), (35, 33, 240, 241), (53, 51, 249, 250), (9, 7, 227, 228), (27, 25, 236, 237), (45, 43, 245, 246), (63, 61, 254, 255), (272, 271, 303, 304), (251, 250, 282, 283), (238, 237, 269, 270), (224, 225, 257, 256), (252, 251, 283, 284), (239, 238, 270, 271), (226, 224, 256, 258), (253, 252, 284, 285), (240, 239, 271, 272), (227, 226, 258, 259), (254, 253, 285, 286), (241, 240, 272, 273), (228, 227, 259, 260), (255, 254, 286, 287), (242, 241, 273, 274), (229, 228, 260, 261), (225, 255, 287, 257), (243, 242, 274, 275), (230, 229, 261, 262), (244, 243, 275, 276), (231, 230, 262, 263), (245, 244, 276, 277), (232, 231, 263, 264), (246, 245, 277, 278), (233, 232, 264, 265), (247, 246, 278, 279), (234, 233, 265, 266), (248, 247, 279, 280), (235, 234, 266, 267), (249, 248, 280, 281), (236, 235, 267, 268), (250, 249, 281, 282), (307, 306, 338, 339), (259, 258, 290, 291), (286, 285, 317, 318), (273, 272, 304, 305), (260, 259, 291, 292), (287, 286, 318, 319), (274, 273, 305, 306), (261, 260, 292, 293), (257, 287, 319, 289), (275, 274, 306, 307), (262, 261, 293, 294), (276, 275, 307, 308), (263, 262, 294, 295), (277, 276, 308, 309), (264, 263, 295, 296), (278, 277, 309, 310), (265, 264, 296, 297), (279, 278, 310, 311), (266, 265, 297, 298), (280, 279, 311, 312), (267, 266, 298, 299), (281, 280, 312, 313), (268, 267, 299, 300), (282, 281, 313, 314), (269, 268, 300, 301), (283, 282, 314, 315), (270, 269, 301, 302), (256, 257, 289, 288), (284, 283, 315, 316), (271, 270, 302, 303), (258, 256, 288, 290), (285, 284, 316, 317), (320, 321, 351, 350, 349, 348, 347, 346, 345, 344, 343, 342, 341, 340, 339, 338, 337, 336, 335, 334, 333, 332, 331, 330, 329, 328, 327, 326, 325, 324, 323, 322), (294, 293, 325, 326), (308, 307, 339, 340), (295, 294, 326, 327), (309, 308, 340, 341), (296, 295, 327, 328), (310, 309, 341, 342), (297, 296, 328, 329), (311, 310, 342, 343), (298, 297, 329, 330), (312, 311, 343, 344), (299, 298, 330, 331), (313, 312, 344, 345), (300, 299, 331, 332), (314, 313, 345, 346), (301, 300, 332, 333), (315, 314, 346, 347), (302, 301, 333, 334), (288, 289, 321, 320), (316, 315, 347, 348), (303, 302, 334, 335), (290, 288, 320, 322), (317, 316, 348, 349), (304, 303, 335, 336), (291, 290, 322, 323), (318, 317, 349, 350), (305, 304, 336, 337), (292, 291, 323, 324), (319, 318, 350, 351), (306, 305, 337, 338), (293, 292, 324, 325), (289, 319, 351, 321), (191, 352, 353, 160), (160, 353, 354, 161), (161, 354, 355, 162), (162, 355, 356, 163), (163, 356, 357, 164), (164, 357, 358, 165), (165, 358, 359, 166), (166, 359, 360, 167), (167, 360, 361, 168), (168, 361, 362, 169), (169, 362, 363, 170), (170, 363, 364, 171), (171, 364, 365, 172), (172, 365, 366, 173), (173, 366, 367, 174), (174, 367, 368, 175), (175, 368, 369, 176), (176, 369, 370, 177), (177, 370, 371, 178), (178, 371, 372, 179), (179, 372, 373, 180), (180, 373, 374, 181), (181, 374, 375, 182), (182, 375, 376, 183), (183, 376, 377, 184), (184, 377, 378, 185), (185, 378, 379, 186), (186, 379, 380, 187), (187, 380, 381, 188), (188, 381, 382, 189), (189, 382, 383, 190), (190, 383, 352, 191), (62, 414, 415, 0), (60, 413, 414, 62), (58, 412, 413, 60), (56, 411, 412, 58), (54, 410, 411, 56), (52, 409, 410, 54), (50, 408, 409, 52), (48, 407, 408, 50), (46, 406, 407, 48), (44, 405, 406, 46), (42, 404, 405, 44), (40, 403, 404, 42), (38, 402, 403, 40), (36, 401, 402, 38), (34, 400, 401, 36), (32, 399, 400, 34), (30, 398, 399, 32), (28, 397, 398, 30), (26, 396, 397, 28), (24, 395, 396, 26), (22, 394, 395, 24), (20, 393, 394, 22), (18, 392, 393, 20), (16, 391, 392, 18), (14, 390, 391, 16), (12, 389, 390, 14), (10, 388, 389, 12), (8, 387, 388, 10), (6, 386, 387, 8), (4, 385, 386, 6), (2, 384, 385, 4), (0, 415, 384, 2)])
me_cylinder_004.polygons.foreach_set('use_smooth', [True] * 386)
me_cylinder_004.materials.append(mat_ketchup_bottle)
me_cylinder_004.use_remesh_preserve_volume = False
me_cylinder_004.use_remesh_preserve_attributes = False
me_cylinder_004.use_mirror_vertex_groups = False
me_cylinder_004.update()

# ---- objects
ob_ketchup = bpy.data.objects.new('Ketchup', me_cylinder_005)
ob_bottle = bpy.data.objects.new('Bottle', me_cylinder_004)

# ---- transforms, parenting, visibility, modifiers, constraints
ob_ketchup.location = (-0.4808, -1.237, 1.976)
ob_ketchup.rotation_euler = (0.0, -0.0, -0.5955)
ob_ketchup.scale = (0.2983, 0.2983, 0.2983)
ob_ketchup.lineart.crease_threshold = 0.0
_m = ob_ketchup.modifiers.new('Subsurf', 'SUBSURF')
_m.uv_smooth = 'PRESERVE_CORNERS'
_m.quality = 2
_m.show_only_control_edges = False
_m = ob_ketchup.modifiers.new('Collision', 'COLLISION')
ob_bottle.parent = ob_ketchup
ob_bottle.matrix_parent_inverse = Matrix(((4.75, 0.0, 0.0, -0.0), (0.0, 4.75, 0.0, -0.0), (0.0, 0.0, 4.75, -6.825), (0.0, 0.0, 0.0, 1.0)))
ob_bottle.location = (0.0, 0.0, 0.6838)
ob_bottle.scale = (0.2018, 0.2018, 0.6367)
ob_bottle.lineart.crease_threshold = 0.0
_m = ob_bottle.modifiers.new('Subsurf', 'SUBSURF')
_m.uv_smooth = 'PRESERVE_CORNERS'
_m.quality = 2
_m.show_only_control_edges = False

# ---- collection membership
col_collection_1.objects.link(ob_ketchup)
col_collection_1.objects.link(ob_bottle)

# ---- scene / render settings (as saved in the file)
scene.frame_start = 1; scene.frame_end = 250; scene.frame_set(1)
scene.render.engine = 'CYCLES'
scene.render.resolution_percentage = 50
scene.render.dither_intensity = 0.0
scene.cycles.use_denoising = False
scene.cycles.samples = 128
scene.cycles.sampling_pattern = 'TABULATED_SOBOL'
scene.cycles.light_sampling_threshold = 0.0
scene.cycles.use_adaptive_sampling = False
scene.cycles.use_light_tree = False
scene.cycles.blur_glossy = 0.0
scene.cycles.sample_clamp_indirect = 0.0
scene.view_settings.view_transform = 'Standard'
bpy.context.view_layer.update()

# ---- added for rendering (the .blend has no active camera): camera
cam_auto = bpy.data.cameras.new('AutoCamera')
cam_auto.lens = 50.0
cam_auto.sensor_width = 36.0
cam_auto.clip_end = 1000.0
ob_auto_camera = bpy.data.objects.new('AutoCamera', cam_auto)
scene.collection.objects.link(ob_auto_camera)
ob_auto_camera.location = (2.49238, -4.80534, 3.48916)
ob_auto_camera.rotation_euler = (1.09748, -7.21219e-08, 0.694738)
scene.camera = ob_auto_camera
bpy.context.view_layer.update()
